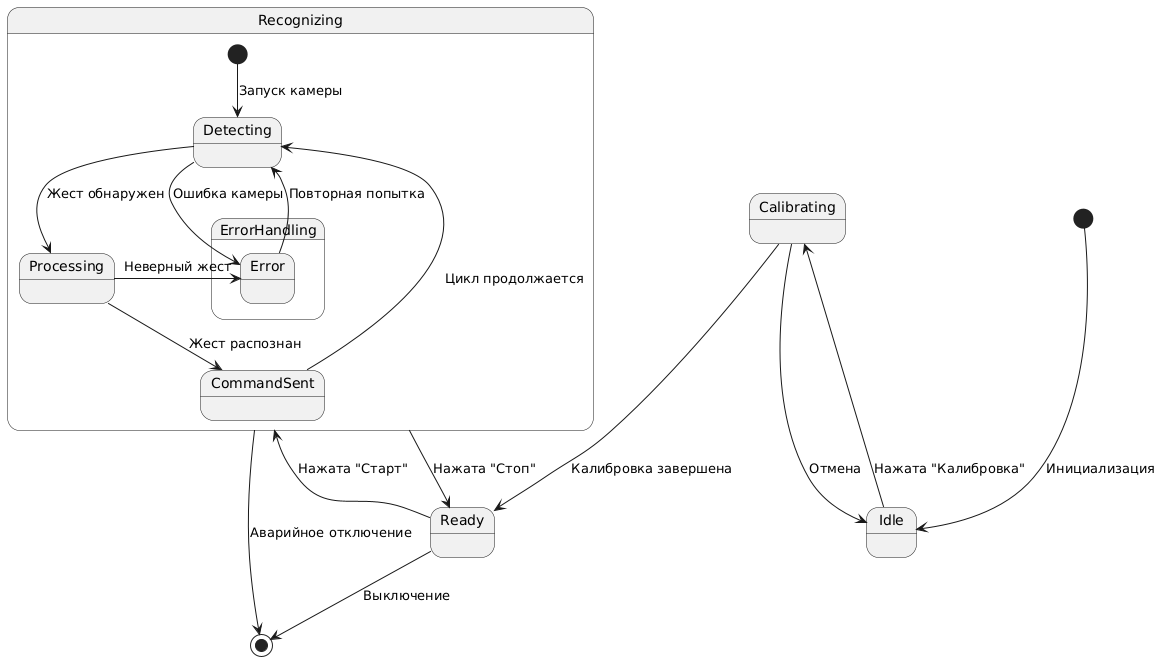

The diagram above was rendered by PlantUML. Its source (embedded in the PNG):
@startuml
[*] --> Idle : Инициализация
Idle --> Calibrating : Нажата "Калибровка"
Calibrating --> Idle : Отмена
Calibrating --> Ready : Калибровка завершена

Ready --> Recognizing : Нажата "Старт"
Recognizing --> Ready : Нажата "Стоп"

state Recognizing {
  [*] --> Detecting : Запуск камеры
  Detecting --> Processing : Жест обнаружен
  Processing --> CommandSent : Жест распознан
  CommandSent --> Detecting : Цикл продолжается
  
  state ErrorHandling {
    Detecting --> Error : Ошибка камеры
    Processing --> Error : Неверный жест
    Error --> Detecting : Повторная попытка
  }
}

Ready --> [*] : Выключение
Recognizing --> [*] : Аварийное отключение
@enduml